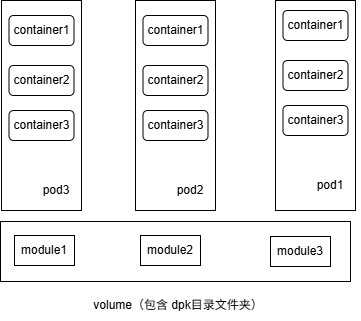

The diagram above was exported from draw.io. Its source (the exported page's mxGraphModel, read from the mxfile embedded in the PNG):
<mxGraphModel dx="1213" dy="777" grid="1" gridSize="10" guides="1" tooltips="1" connect="1" arrows="1" fold="1" page="1" pageScale="1" pageWidth="827" pageHeight="1169" math="0" shadow="0">
  <root>
    <mxCell id="0" />
    <mxCell id="1" parent="0" />
    <mxCell id="0ykvBTMQW60_mReFEkH5-1" value="" style="rounded=0;whiteSpace=wrap;html=1;rotation=90;" vertex="1" parent="1">
      <mxGeometry x="580" y="145" width="210" height="80" as="geometry" />
    </mxCell>
    <mxCell id="0ykvBTMQW60_mReFEkH5-6" value="" style="rounded=0;whiteSpace=wrap;html=1;" vertex="1" parent="1">
      <mxGeometry x="370" y="301" width="350" height="60" as="geometry" />
    </mxCell>
    <mxCell id="0ykvBTMQW60_mReFEkH5-14" value="container1" style="rounded=1;whiteSpace=wrap;html=1;" vertex="1" parent="1">
      <mxGeometry x="652.5" y="90" width="65" height="30" as="geometry" />
    </mxCell>
    <mxCell id="0ykvBTMQW60_mReFEkH5-15" value="module1" style="rounded=0;whiteSpace=wrap;html=1;" vertex="1" parent="1">
      <mxGeometry x="384" y="315" width="60" height="30" as="geometry" />
    </mxCell>
    <mxCell id="0ykvBTMQW60_mReFEkH5-16" value="module2" style="rounded=0;whiteSpace=wrap;html=1;" vertex="1" parent="1">
      <mxGeometry x="510" y="315" width="60" height="30" as="geometry" />
    </mxCell>
    <mxCell id="0ykvBTMQW60_mReFEkH5-17" value="volume（包含 dpk目录文件夹）" style="text;html=1;align=center;verticalAlign=middle;whiteSpace=wrap;rounded=0;" vertex="1" parent="1">
      <mxGeometry x="442.5" y="370" width="210" height="30" as="geometry" />
    </mxCell>
    <mxCell id="0ykvBTMQW60_mReFEkH5-20" value="module3" style="rounded=0;whiteSpace=wrap;html=1;" vertex="1" parent="1">
      <mxGeometry x="640" y="316" width="60" height="30" as="geometry" />
    </mxCell>
    <mxCell id="0ykvBTMQW60_mReFEkH5-25" value="container2" style="rounded=1;whiteSpace=wrap;html=1;" vertex="1" parent="1">
      <mxGeometry x="652.5" y="140" width="65" height="30" as="geometry" />
    </mxCell>
    <mxCell id="0ykvBTMQW60_mReFEkH5-26" value="container3" style="rounded=1;whiteSpace=wrap;html=1;" vertex="1" parent="1">
      <mxGeometry x="652.5" y="185" width="65" height="30" as="geometry" />
    </mxCell>
    <mxCell id="0ykvBTMQW60_mReFEkH5-27" value="pod1" style="text;html=1;align=center;verticalAlign=middle;whiteSpace=wrap;rounded=0;" vertex="1" parent="1">
      <mxGeometry x="670" y="250" width="60" height="30" as="geometry" />
    </mxCell>
    <mxCell id="0ykvBTMQW60_mReFEkH5-33" value="" style="group" vertex="1" connectable="0" parent="1">
      <mxGeometry x="505" y="80" width="85" height="210" as="geometry" />
    </mxCell>
    <mxCell id="0ykvBTMQW60_mReFEkH5-28" value="" style="rounded=0;whiteSpace=wrap;html=1;rotation=90;" vertex="1" parent="0ykvBTMQW60_mReFEkH5-33">
      <mxGeometry x="-65" y="65" width="210" height="80" as="geometry" />
    </mxCell>
    <mxCell id="0ykvBTMQW60_mReFEkH5-29" value="container1" style="rounded=1;whiteSpace=wrap;html=1;" vertex="1" parent="0ykvBTMQW60_mReFEkH5-33">
      <mxGeometry x="7.5" y="15" width="65" height="30" as="geometry" />
    </mxCell>
    <mxCell id="0ykvBTMQW60_mReFEkH5-30" value="container2" style="rounded=1;whiteSpace=wrap;html=1;" vertex="1" parent="0ykvBTMQW60_mReFEkH5-33">
      <mxGeometry x="7.5" y="65" width="65" height="30" as="geometry" />
    </mxCell>
    <mxCell id="0ykvBTMQW60_mReFEkH5-31" value="container3" style="rounded=1;whiteSpace=wrap;html=1;" vertex="1" parent="0ykvBTMQW60_mReFEkH5-33">
      <mxGeometry x="7.5" y="110" width="65" height="30" as="geometry" />
    </mxCell>
    <mxCell id="0ykvBTMQW60_mReFEkH5-32" value="pod2" style="text;html=1;align=center;verticalAlign=middle;whiteSpace=wrap;rounded=0;" vertex="1" parent="0ykvBTMQW60_mReFEkH5-33">
      <mxGeometry x="25" y="175" width="60" height="30" as="geometry" />
    </mxCell>
    <mxCell id="0ykvBTMQW60_mReFEkH5-40" value="" style="group" vertex="1" connectable="0" parent="1">
      <mxGeometry x="371" y="80" width="85" height="210" as="geometry" />
    </mxCell>
    <mxCell id="0ykvBTMQW60_mReFEkH5-41" value="" style="rounded=0;whiteSpace=wrap;html=1;rotation=90;" vertex="1" parent="0ykvBTMQW60_mReFEkH5-40">
      <mxGeometry x="-65" y="65" width="210" height="80" as="geometry" />
    </mxCell>
    <mxCell id="0ykvBTMQW60_mReFEkH5-42" value="container1" style="rounded=1;whiteSpace=wrap;html=1;" vertex="1" parent="0ykvBTMQW60_mReFEkH5-40">
      <mxGeometry x="7.5" y="15" width="65" height="30" as="geometry" />
    </mxCell>
    <mxCell id="0ykvBTMQW60_mReFEkH5-43" value="container2" style="rounded=1;whiteSpace=wrap;html=1;" vertex="1" parent="0ykvBTMQW60_mReFEkH5-40">
      <mxGeometry x="7.5" y="65" width="65" height="30" as="geometry" />
    </mxCell>
    <mxCell id="0ykvBTMQW60_mReFEkH5-44" value="container3" style="rounded=1;whiteSpace=wrap;html=1;" vertex="1" parent="0ykvBTMQW60_mReFEkH5-40">
      <mxGeometry x="7.5" y="110" width="65" height="30" as="geometry" />
    </mxCell>
    <mxCell id="0ykvBTMQW60_mReFEkH5-45" value="pod3" style="text;html=1;align=center;verticalAlign=middle;whiteSpace=wrap;rounded=0;" vertex="1" parent="0ykvBTMQW60_mReFEkH5-40">
      <mxGeometry x="25" y="175" width="60" height="30" as="geometry" />
    </mxCell>
  </root>
</mxGraphModel>